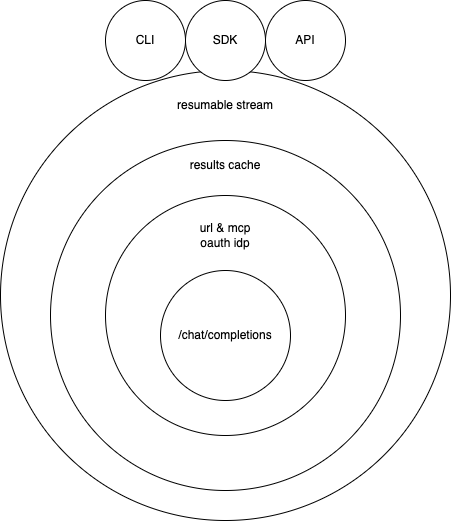

The diagram above was exported from draw.io. Its source (the exported page's mxGraphModel, read from the mxfile embedded in the PNG):
<mxGraphModel dx="1205" dy="850" grid="1" gridSize="10" guides="1" tooltips="1" connect="1" arrows="1" fold="1" page="1" pageScale="1" pageWidth="850" pageHeight="1100" math="0" shadow="0">
  <root>
    <mxCell id="0" />
    <mxCell id="1" parent="0" />
    <mxCell id="7" value="" style="ellipse;whiteSpace=wrap;html=1;aspect=fixed;" vertex="1" parent="1">
      <mxGeometry x="275" y="260" width="450" height="450" as="geometry" />
    </mxCell>
    <mxCell id="5" value="" style="ellipse;whiteSpace=wrap;html=1;aspect=fixed;" vertex="1" parent="1">
      <mxGeometry x="325" y="330" width="350" height="350" as="geometry" />
    </mxCell>
    <mxCell id="3" value="" style="ellipse;whiteSpace=wrap;html=1;aspect=fixed;" vertex="1" parent="1">
      <mxGeometry x="380" y="385" width="240" height="240" as="geometry" />
    </mxCell>
    <mxCell id="2" value="/chat/completions" style="ellipse;whiteSpace=wrap;html=1;aspect=fixed;" vertex="1" parent="1">
      <mxGeometry x="435" y="460" width="130" height="130" as="geometry" />
    </mxCell>
    <mxCell id="4" value="&lt;span style=&quot;color: rgb(0, 0, 0);&quot;&gt;url &amp;amp; mcp oauth idp&lt;/span&gt;" style="text;html=1;align=center;verticalAlign=middle;whiteSpace=wrap;rounded=0;" vertex="1" parent="1">
      <mxGeometry x="470" y="410" width="60" height="30" as="geometry" />
    </mxCell>
    <mxCell id="6" value="results cache" style="text;html=1;align=center;verticalAlign=middle;whiteSpace=wrap;rounded=0;" vertex="1" parent="1">
      <mxGeometry x="460" y="340" width="80" height="30" as="geometry" />
    </mxCell>
    <mxCell id="9" value="resumable stream" style="text;html=1;align=center;verticalAlign=middle;whiteSpace=wrap;rounded=0;" vertex="1" parent="1">
      <mxGeometry x="450" y="280" width="100" height="30" as="geometry" />
    </mxCell>
    <mxCell id="10" value="CLI" style="ellipse;whiteSpace=wrap;html=1;aspect=fixed;" vertex="1" parent="1">
      <mxGeometry x="380" y="190" width="80" height="80" as="geometry" />
    </mxCell>
    <mxCell id="11" value="SDK" style="ellipse;whiteSpace=wrap;html=1;aspect=fixed;" vertex="1" parent="1">
      <mxGeometry x="460" y="190" width="80" height="80" as="geometry" />
    </mxCell>
    <mxCell id="12" value="API" style="ellipse;whiteSpace=wrap;html=1;aspect=fixed;" vertex="1" parent="1">
      <mxGeometry x="540" y="190" width="80" height="80" as="geometry" />
    </mxCell>
  </root>
</mxGraphModel>